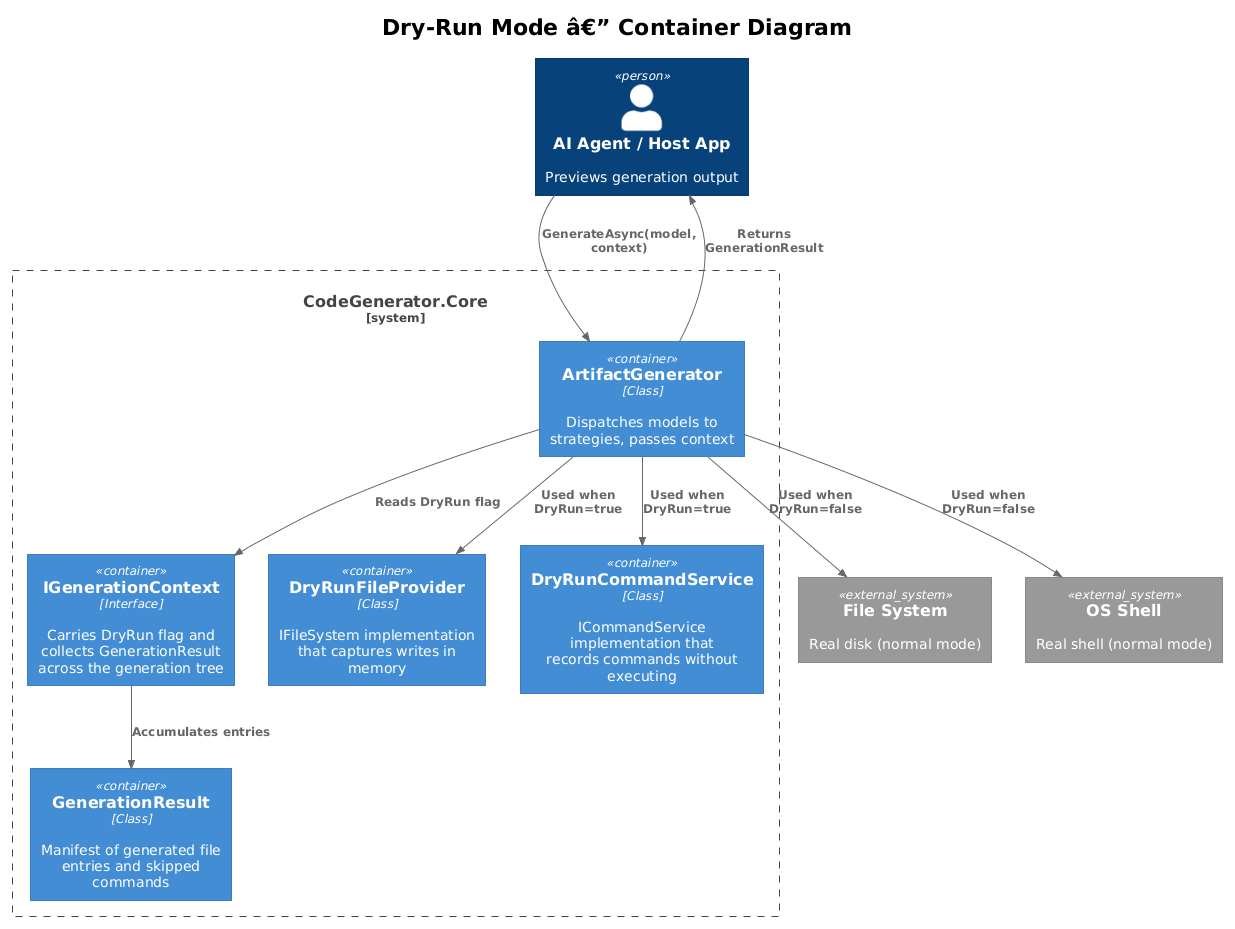

The diagram above was rendered by PlantUML. Its source (embedded in the PNG):
@startuml
!theme plain
!include <C4/C4_Container>

title Dry-Run Mode â€” Container Diagram

Person(agent, "AI Agent / Host App", "Previews generation output")

System_Boundary(core, "CodeGenerator.Core") {
    Container(ctx, "IGenerationContext", "Interface", "Carries DryRun flag and collects GenerationResult across the generation tree")
    Container(ag, "ArtifactGenerator", "Class", "Dispatches models to strategies, passes context")
    Container(result, "GenerationResult", "Class", "Manifest of generated file entries and skipped commands")
    Container(dryFs, "DryRunFileProvider", "Class", "IFileSystem implementation that captures writes in memory")
    Container(dryCmd, "DryRunCommandService", "Class", "ICommandService implementation that records commands without executing")
}

System_Ext(fs, "File System", "Real disk (normal mode)")
System_Ext(shell, "OS Shell", "Real shell (normal mode)")

Rel(agent, ag, "GenerateAsync(model, context)")
Rel(ag, ctx, "Reads DryRun flag")
Rel(ctx, result, "Accumulates entries")
Rel(ag, dryFs, "Used when DryRun=true")
Rel(ag, dryCmd, "Used when DryRun=true")
Rel(ag, fs, "Used when DryRun=false")
Rel(ag, shell, "Used when DryRun=false")
Rel(ag, agent, "Returns GenerationResult")
@enduml